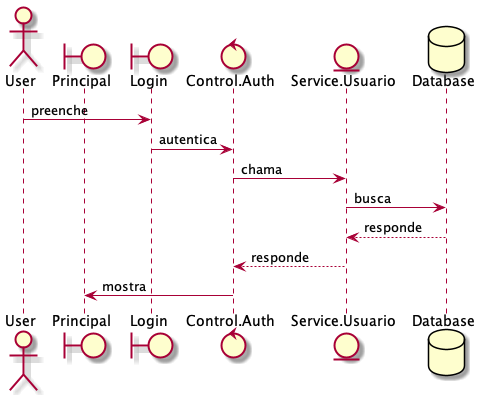

The diagram above was rendered by PlantUML. Its source (embedded in the PNG):
@startuml
actor       User    as user
boundary    Principal as principal
boundary    Login    as login
control     Control.Auth     as auth
entity      Service.Usuario  as usuario
database    Database as banco 

user -> login : preenche
login -> auth : autentica
auth -> usuario : chama
usuario -> banco : busca
banco --> usuario : responde
usuario --> auth : responde
auth -> principal : mostra
@enduml